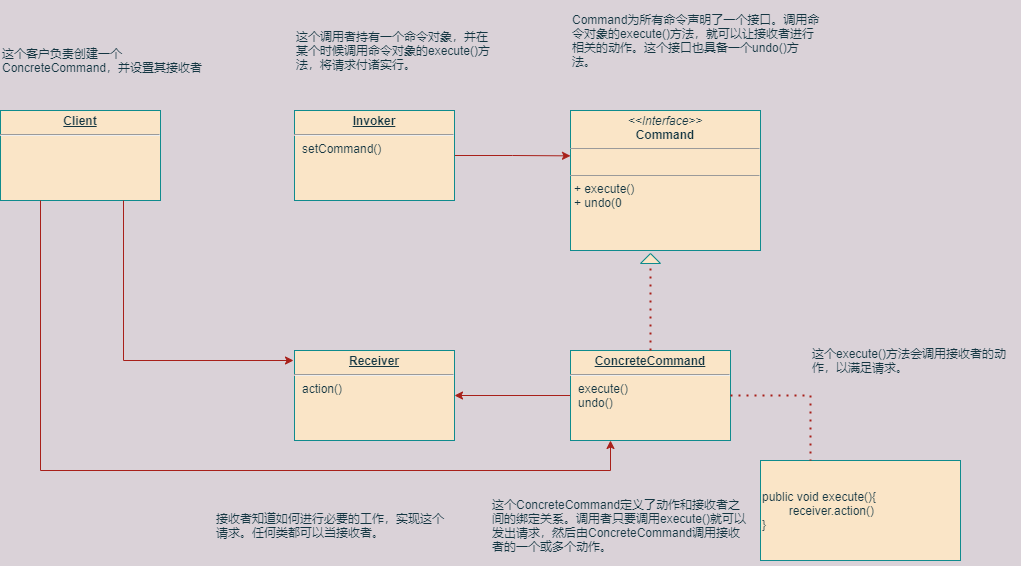

The diagram above was exported from draw.io. Its source (the exported page's mxGraphModel, read from the mxfile embedded in the PNG):
<mxGraphModel dx="1422" dy="865" grid="1" gridSize="10" guides="1" tooltips="1" connect="1" arrows="1" fold="1" page="1" pageScale="1" pageWidth="827" pageHeight="1169" background="#DAD2D8" math="0" shadow="0">
  <root>
    <mxCell id="0" />
    <mxCell id="1" parent="0" />
    <mxCell id="cRH166lXruLwJvqXM6TD-6" value="&lt;p style=&quot;margin: 0px ; margin-top: 4px ; text-align: center ; text-decoration: underline&quot;&gt;&lt;b&gt;Client&lt;/b&gt;&lt;/p&gt;&lt;hr&gt;&lt;p style=&quot;margin: 0px ; margin-left: 8px&quot;&gt;&lt;br&gt;&lt;/p&gt;" style="verticalAlign=top;align=left;overflow=fill;fontSize=12;fontFamily=Helvetica;html=1;fillColor=#FAE5C7;strokeColor=#0F8B8D;fontColor=#143642;" vertex="1" parent="1">
      <mxGeometry x="40" y="280" width="160" height="90" as="geometry" />
    </mxCell>
    <mxCell id="cRH166lXruLwJvqXM6TD-12" style="edgeStyle=orthogonalEdgeStyle;rounded=0;orthogonalLoop=1;jettySize=auto;html=1;entryX=0;entryY=0.324;entryDx=0;entryDy=0;entryPerimeter=0;labelBackgroundColor=#DAD2D8;strokeColor=#A8201A;fontColor=#143642;" edge="1" parent="1" source="cRH166lXruLwJvqXM6TD-9" target="cRH166lXruLwJvqXM6TD-10">
      <mxGeometry relative="1" as="geometry" />
    </mxCell>
    <mxCell id="cRH166lXruLwJvqXM6TD-9" value="&lt;p style=&quot;margin: 0px ; margin-top: 4px ; text-align: center ; text-decoration: underline&quot;&gt;&lt;b&gt;Invoker&lt;/b&gt;&lt;/p&gt;&lt;hr&gt;&lt;p style=&quot;margin: 0px ; margin-left: 8px&quot;&gt;setCommand()&lt;/p&gt;" style="verticalAlign=top;align=left;overflow=fill;fontSize=12;fontFamily=Helvetica;html=1;fillColor=#FAE5C7;strokeColor=#0F8B8D;fontColor=#143642;" vertex="1" parent="1">
      <mxGeometry x="334" y="280" width="160" height="90" as="geometry" />
    </mxCell>
    <mxCell id="cRH166lXruLwJvqXM6TD-10" value="&lt;p style=&quot;margin: 0px ; margin-top: 4px ; text-align: center&quot;&gt;&lt;i&gt;&amp;lt;&amp;lt;Interface&amp;gt;&amp;gt;&lt;/i&gt;&lt;br&gt;&lt;b&gt;Command&lt;/b&gt;&lt;/p&gt;&lt;hr size=&quot;1&quot;&gt;&lt;p style=&quot;margin: 0px ; margin-left: 4px&quot;&gt;&lt;br&gt;&lt;/p&gt;&lt;hr size=&quot;1&quot;&gt;&lt;p style=&quot;margin: 0px ; margin-left: 4px&quot;&gt;+ execute()&lt;/p&gt;&lt;p style=&quot;margin: 0px ; margin-left: 4px&quot;&gt;+ undo(0&lt;/p&gt;" style="verticalAlign=top;align=left;overflow=fill;fontSize=12;fontFamily=Helvetica;html=1;fillColor=#FAE5C7;strokeColor=#0F8B8D;fontColor=#143642;" vertex="1" parent="1">
      <mxGeometry x="610" y="280" width="190" height="140" as="geometry" />
    </mxCell>
    <mxCell id="cRH166lXruLwJvqXM6TD-13" value="&lt;p style=&quot;margin: 0px ; margin-top: 4px ; text-align: center ; text-decoration: underline&quot;&gt;&lt;b&gt;Receiver&lt;/b&gt;&lt;/p&gt;&lt;hr&gt;&lt;p style=&quot;margin: 0px ; margin-left: 8px&quot;&gt;action()&lt;/p&gt;" style="verticalAlign=top;align=left;overflow=fill;fontSize=12;fontFamily=Helvetica;html=1;fillColor=#FAE5C7;strokeColor=#0F8B8D;fontColor=#143642;" vertex="1" parent="1">
      <mxGeometry x="334" y="520" width="160" height="90" as="geometry" />
    </mxCell>
    <mxCell id="cRH166lXruLwJvqXM6TD-15" style="edgeStyle=orthogonalEdgeStyle;rounded=0;orthogonalLoop=1;jettySize=auto;html=1;entryX=1;entryY=0.5;entryDx=0;entryDy=0;labelBackgroundColor=#DAD2D8;strokeColor=#A8201A;fontColor=#143642;" edge="1" parent="1" source="cRH166lXruLwJvqXM6TD-14" target="cRH166lXruLwJvqXM6TD-13">
      <mxGeometry relative="1" as="geometry" />
    </mxCell>
    <mxCell id="cRH166lXruLwJvqXM6TD-14" value="&lt;p style=&quot;margin: 0px ; margin-top: 4px ; text-align: center ; text-decoration: underline&quot;&gt;&lt;b&gt;ConcreteCommand&lt;/b&gt;&lt;/p&gt;&lt;hr&gt;&lt;p style=&quot;margin: 0px ; margin-left: 8px&quot;&gt;execute()&lt;/p&gt;&lt;p style=&quot;margin: 0px ; margin-left: 8px&quot;&gt;undo()&lt;/p&gt;" style="verticalAlign=top;align=left;overflow=fill;fontSize=12;fontFamily=Helvetica;html=1;fillColor=#FAE5C7;strokeColor=#0F8B8D;fontColor=#143642;" vertex="1" parent="1">
      <mxGeometry x="610" y="520" width="160" height="90" as="geometry" />
    </mxCell>
    <mxCell id="cRH166lXruLwJvqXM6TD-18" value="" style="endArrow=classic;html=1;rounded=0;exitX=0.75;exitY=1;exitDx=0;exitDy=0;labelBackgroundColor=#DAD2D8;strokeColor=#A8201A;fontColor=#143642;" edge="1" parent="1">
      <mxGeometry width="50" height="50" relative="1" as="geometry">
        <mxPoint x="163" y="370" as="sourcePoint" />
        <mxPoint x="333" y="530" as="targetPoint" />
        <Array as="points">
          <mxPoint x="163" y="530" />
        </Array>
      </mxGeometry>
    </mxCell>
    <mxCell id="cRH166lXruLwJvqXM6TD-19" value="" style="endArrow=classic;html=1;rounded=0;exitX=0.25;exitY=1;exitDx=0;exitDy=0;entryX=0.25;entryY=1;entryDx=0;entryDy=0;labelBackgroundColor=#DAD2D8;strokeColor=#A8201A;fontColor=#143642;" edge="1" parent="1" source="cRH166lXruLwJvqXM6TD-6" target="cRH166lXruLwJvqXM6TD-14">
      <mxGeometry width="50" height="50" relative="1" as="geometry">
        <mxPoint x="310" y="590" as="sourcePoint" />
        <mxPoint x="360" y="540" as="targetPoint" />
        <Array as="points">
          <mxPoint x="80" y="640" />
          <mxPoint x="650" y="640" />
        </Array>
      </mxGeometry>
    </mxCell>
    <mxCell id="cRH166lXruLwJvqXM6TD-21" value="public void execute(){&lt;br&gt;&lt;span style=&quot;white-space: pre&quot;&gt;&#09;&lt;/span&gt;receiver.action()&lt;br&gt;}" style="html=1;align=left;fillColor=#FAE5C7;strokeColor=#0F8B8D;fontColor=#143642;" vertex="1" parent="1">
      <mxGeometry x="800" y="630" width="200" height="100" as="geometry" />
    </mxCell>
    <mxCell id="cRH166lXruLwJvqXM6TD-22" value="" style="endArrow=none;dashed=1;html=1;dashPattern=1 3;strokeWidth=2;rounded=0;entryX=0.25;entryY=0;entryDx=0;entryDy=0;exitX=1;exitY=0.5;exitDx=0;exitDy=0;labelBackgroundColor=#DAD2D8;strokeColor=#A8201A;fontColor=#143642;" edge="1" parent="1" source="cRH166lXruLwJvqXM6TD-14" target="cRH166lXruLwJvqXM6TD-21">
      <mxGeometry width="50" height="50" relative="1" as="geometry">
        <mxPoint x="920" y="550" as="sourcePoint" />
        <mxPoint x="710" y="520" as="targetPoint" />
        <Array as="points">
          <mxPoint x="850" y="565" />
        </Array>
      </mxGeometry>
    </mxCell>
    <mxCell id="cRH166lXruLwJvqXM6TD-23" value="这个客户负责创建一个ConcreteCommand，并设置其接收者" style="text;html=1;strokeColor=none;fillColor=none;align=left;verticalAlign=middle;whiteSpace=wrap;rounded=0;fontColor=#143642;" vertex="1" parent="1">
      <mxGeometry x="40" y="190" width="210" height="80" as="geometry" />
    </mxCell>
    <mxCell id="cRH166lXruLwJvqXM6TD-24" value="这个调用者持有一个命令对象，并在某个时候调用命令对象的execute()方法，将请求付诸实行。" style="text;html=1;strokeColor=none;fillColor=none;align=left;verticalAlign=middle;whiteSpace=wrap;rounded=0;fontColor=#143642;" vertex="1" parent="1">
      <mxGeometry x="334" y="180" width="196" height="80" as="geometry" />
    </mxCell>
    <mxCell id="cRH166lXruLwJvqXM6TD-25" value="Command为所有命令声明了一个接口。调用命令对象的execute()方法，就可以让接收者进行相关的动作。这个接口也具备一个undo()方法。" style="text;html=1;strokeColor=none;fillColor=none;align=left;verticalAlign=middle;whiteSpace=wrap;rounded=0;fontColor=#143642;" vertex="1" parent="1">
      <mxGeometry x="610" y="170" width="250" height="80" as="geometry" />
    </mxCell>
    <mxCell id="cRH166lXruLwJvqXM6TD-26" value="这个execute()方法会调用接收者的动作，以满足请求。" style="text;html=1;strokeColor=none;fillColor=none;align=left;verticalAlign=middle;whiteSpace=wrap;rounded=0;fontColor=#143642;" vertex="1" parent="1">
      <mxGeometry x="850" y="500" width="210" height="60" as="geometry" />
    </mxCell>
    <mxCell id="cRH166lXruLwJvqXM6TD-27" value="接收者知道如何进行必要的工作，实现这个请求。任何类都可以当接收者。" style="text;html=1;strokeColor=none;fillColor=none;align=left;verticalAlign=middle;whiteSpace=wrap;rounded=0;fontColor=#143642;" vertex="1" parent="1">
      <mxGeometry x="254" y="660" width="240" height="70" as="geometry" />
    </mxCell>
    <mxCell id="cRH166lXruLwJvqXM6TD-28" value="这个ConcreteCommand定义了动作和接收者之间的绑定关系。调用者只要调用execute()就可以发出请求，然后由ConcreteCommand调用接收者的一个或多个动作。" style="text;html=1;strokeColor=none;fillColor=none;align=left;verticalAlign=middle;whiteSpace=wrap;rounded=0;fontColor=#143642;" vertex="1" parent="1">
      <mxGeometry x="530" y="655" width="260" height="80" as="geometry" />
    </mxCell>
    <mxCell id="HzX8eKNR1atrqskmnEr8-3" value="" style="triangle;whiteSpace=wrap;html=1;rotation=-90;fillColor=#FAE5C7;strokeColor=#0F8B8D;fontColor=#143642;" vertex="1" parent="1">
      <mxGeometry x="685" y="418" width="10" height="20" as="geometry" />
    </mxCell>
    <mxCell id="HzX8eKNR1atrqskmnEr8-4" value="" style="endArrow=none;dashed=1;html=1;dashPattern=1 3;strokeWidth=2;rounded=0;exitX=0.5;exitY=0;exitDx=0;exitDy=0;entryX=0;entryY=0.5;entryDx=0;entryDy=0;labelBackgroundColor=#DAD2D8;strokeColor=#A8201A;fontColor=#143642;" edge="1" parent="1" source="cRH166lXruLwJvqXM6TD-14" target="HzX8eKNR1atrqskmnEr8-3">
      <mxGeometry width="50" height="50" relative="1" as="geometry">
        <mxPoint x="540" y="470" as="sourcePoint" />
        <mxPoint x="590" y="420" as="targetPoint" />
      </mxGeometry>
    </mxCell>
  </root>
</mxGraphModel>